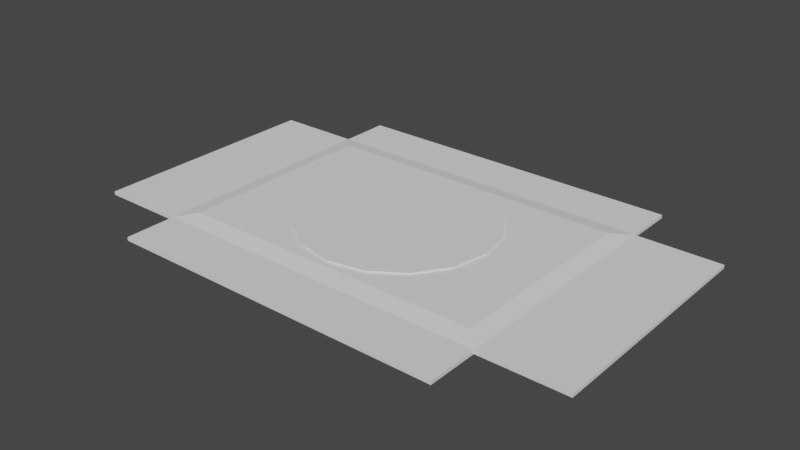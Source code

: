 # Source: landing_pad.blend  (saved by Blender 2.93.21; exported with 4.5.12 LTS)
import bpy
from mathutils import Matrix  # noqa: F401  (used for matrix-valued properties, if any)

bpy.ops.wm.read_factory_settings(use_empty=True)
scene = bpy.context.scene
scene.name = 'Scene'

# ---- collections
col_collection = bpy.data.collections.new('Collection'); scene.collection.children.link(col_collection)

# ---- world
world_world = bpy.data.worlds.new('World'); scene.world = world_world
world_world.use_nodes = True; world_world.node_tree.nodes.clear()
_N = world_world.node_tree.nodes; _L = world_world.node_tree.links
n0 = _N.new('ShaderNodeOutputWorld'); n0.name = 'World Output'; n0.location = (300, 300)
n1 = _N.new('ShaderNodeBackground'); n1.name = 'Background'; n1.location = (10, 300)
n1.inputs[0].default_value = (0.05088, 0.05088, 0.05088, 1.0)
_L.new(n1.outputs[0], n0.inputs[0])
n0.is_active_output = True
world_world.color = (0.05088, 0.05088, 0.05088)
world_world.use_sun_shadow = False
world_world.sun_shadow_jitter_overblur = 0.0

# ---- meshes
me_cube_001 = bpy.data.meshes.new('Cube.001')
me_cube_001.from_pydata([(-10.0, 6.795e-07, -10.0), (-10.0, -6.795e-07, 10.0), (-10.0, 0.2, -10.0), (-10.0, 0.2, 10.0), (10.0, 6.795e-07, -10.0), (10.0, -6.795e-07, 10.0), (10.0, 0.2, -10.0), (10.0, 0.2, 10.0), (-15.0, 0.2, 7.0), (-15.0, 0.2, -7.0), (-15.0, 4.832e-07, -7.0), (-15.0, -4.832e-07, 7.0), (-10.0, -4.832e-07, 7.0), (-10.0, 4.832e-07, -7.0), (-10.0, 0.2, -7.0), (-10.0, 0.2, 7.0), (10.0, 0.2, -7.0), (10.0, 0.2, 7.0), (10.0, 4.832e-07, -7.0), (10.0, -4.832e-07, 7.0), (15.0, 0.2, -7.0), (15.0, 0.2, 7.0), (15.0, 4.832e-07, -7.0), (15.0, -4.832e-07, 7.0), (9.0, 0.4, -5.968), (9.0, 0.4, 5.968), (-9.0, 0.4, -5.968), (-9.0, 0.4, 5.968), (3.946, 0.4, -3.946), (3.946, 0.4, 3.946), (-3.946, 0.4, -3.946), (-3.946, 0.4, 3.946), (5.58, 0.4, 4.998e-07), (-5.58, 0.4, -4.758e-07), (-4.878e-07, 0.4, 5.58), (4.878e-07, 0.4, -5.58), (5.156, 0.4, 2.136), (-5.156, 0.4, 2.136), (2.136, 0.4, 5.156), (-2.136, 0.4, -5.156), (5.156, 0.4, -2.136), (-5.156, 0.4, -2.136), (-2.136, 0.4, 5.156), (2.136, 0.4, -5.156), (0.8001, 0.5, -0.8001), (3.479e-08, 0.5, -1.131), (0.433, 0.5, -1.045), (-3.479e-08, 0.5, 1.131), (-0.433, 0.5, 1.045), (-1.131, 0.5, -2.26e-08), (-1.045, 0.5, -0.433), (1.131, 0.5, 4.697e-08), (1.045, 0.5, -0.433), (-0.8001, 0.5, -0.8001), (-0.433, 0.5, -1.045), (0.433, 0.5, 1.045), (-0.8001, 0.5, 0.8001), (-1.045, 0.5, 0.433), (0.8001, 0.5, 0.8001), (1.045, 0.5, 0.433), (-3.946, 0.5, -3.946), (-5.156, 0.5, -2.136), (-4.878e-07, 0.5, 5.58), (2.136, 0.5, 5.156), (2.136, 0.5, -5.156), (4.878e-07, 0.5, -5.58), (-2.136, 0.5, -5.156), (-3.946, 0.5, 3.946), (-2.136, 0.5, 5.156), (5.156, 0.5, -2.136), (5.58, 0.5, 5e-07), (3.946, 0.5, -3.946), (5.156, 0.5, 2.136), (-5.58, 0.5, -4.757e-07), (-5.156, 0.5, 2.136), (3.946, 0.5, 3.946), (-2.947, 0.5, -2.947), (-3.851, 0.5, -1.595), (-3.377e-07, 0.5, 4.168), (1.595, 0.5, 3.851), (1.595, 0.5, -3.851), (3.377e-07, 0.5, -4.168), (-1.595, 0.5, -3.851), (-2.947, 0.5, 2.947), (-1.595, 0.5, 3.851), (3.851, 0.5, -1.595), (4.168, 0.5, 3.498e-07), (2.947, 0.5, -2.947), (3.851, 0.5, 1.595), (-4.168, 0.5, -3.255e-07), (-3.851, 0.5, 1.595), (2.947, 0.5, 2.947), (-2.678, 0.5, -2.678), (-3.499, 0.5, -1.449), (-2.769e-07, 0.5, 3.787), (1.449, 0.5, 3.499), (1.449, 0.5, -3.499), (2.769e-07, 0.5, -3.787), (-1.449, 0.5, -3.499), (-2.678, 0.5, 2.678), (-1.449, 0.5, 3.499), (3.499, 0.5, -1.449), (3.787, 0.5, 2.891e-07), (2.678, 0.5, -2.678), (3.499, 0.5, 1.449), (-3.787, 0.5, -2.647e-07), (-3.499, 0.5, 1.449), (2.678, 0.5, 2.678)], [], [(4, 18, 13, 0), (6, 16, 18, 4), (11, 8, 9, 10), (0, 13, 14, 2), (2, 6, 4, 0), (7, 3, 1, 5), (2, 14, 16, 6), (17, 7, 5, 19), (15, 3, 7, 17), (12, 1, 3, 15), (19, 12, 13, 18), (16, 17, 21, 20), (17, 16, 24, 25), (13, 12, 11, 10), (19, 5, 1, 12), (14, 13, 10, 9), (15, 14, 9, 8), (12, 15, 8, 11), (21, 23, 22, 20), (19, 18, 22, 23), (17, 19, 23, 21), (18, 16, 20, 22), (27, 25, 24, 26), (16, 14, 26, 24), (14, 15, 27, 26), (15, 17, 25, 27), (42, 34, 62, 68), (31, 42, 68, 67), (41, 33, 73, 61), (35, 39, 66, 65), (40, 28, 71, 69), (33, 37, 74, 73), (28, 43, 64, 71), (29, 36, 72, 75), (43, 35, 65, 64), (36, 29, 38, 34, 42, 31, 37, 33, 41, 30, 39, 35, 43, 28, 40, 32), (30, 41, 61, 60), (32, 40, 69, 70), (34, 38, 63, 62), (38, 29, 75, 63), (36, 32, 70, 72), (37, 31, 67, 74), (39, 30, 60, 66), (59, 51, 52, 44, 46, 45, 54, 53, 50, 49, 57, 56, 48, 47, 55, 58), (77, 76, 60, 61), (79, 78, 62, 63), (81, 80, 64, 65), (76, 82, 66, 60), (84, 83, 67, 68), (85, 86, 70, 69), (80, 87, 71, 64), (87, 85, 69, 71), (82, 81, 65, 66), (86, 88, 72, 70), (90, 89, 73, 74), (89, 77, 61, 73), (78, 84, 68, 62), (83, 90, 74, 67), (91, 79, 63, 75), (88, 91, 75, 72), (93, 92, 76, 77), (95, 94, 78, 79), (97, 96, 80, 81), (92, 98, 82, 76), (100, 99, 83, 84), (101, 102, 86, 85), (96, 103, 87, 80), (103, 101, 85, 87), (98, 97, 81, 82), (102, 104, 88, 86), (106, 105, 89, 90), (105, 93, 77, 89), (94, 100, 84, 78), (99, 106, 90, 83), (107, 95, 79, 91), (104, 107, 91, 88), (50, 53, 92, 93), (55, 47, 94, 95), (45, 46, 96, 97), (53, 54, 98, 92), (48, 56, 99, 100), (52, 51, 102, 101), (46, 44, 103, 96), (44, 52, 101, 103), (54, 45, 97, 98), (51, 59, 104, 102), (57, 49, 105, 106), (49, 50, 93, 105), (47, 48, 100, 94), (56, 57, 106, 99), (58, 55, 95, 107), (59, 58, 107, 104)])
_uv = me_cube_001.uv_layers.new(name='UVMap')
_uv.uv.foreach_set('vector', [0.375, 0.75, 0.425, 0.75, 0.425, 1.0, 0.375, 1.0, 0.375, 0.5, 0.425, 0.5, 0.425, 0.75, 0.375, 0.75, 0.575, 0.0, 0.575, 0.25, 0.425, 0.25, 0.425, 0.0, 0.375, 0.0, 0.425, 0.0, 0.425, 0.25, 0.375, 0.25, 0.125, 0.5, 0.375, 0.5, 0.375, 0.75, 0.125, 0.75, 0.625, 0.5, 0.875, 0.5, 0.875, 0.75, 0.625, 0.75, 0.375, 0.25, 0.425, 0.25, 0.425, 0.5, 0.375, 0.5, 0.575, 0.5, 0.625, 0.5, 0.625, 0.75, 0.575, 0.75, 0.575, 0.25, 0.625, 0.25, 0.625, 0.5, 0.575, 0.5, 0.575, 0.0, 0.625, 0.0, 0.625, 0.25, 0.575, 0.25, 0.575, 0.75, 0.575, 1.0, 0.425, 1.0, 0.425, 0.75, 0.425, 0.5, 0.575, 0.5, 0.575, 0.5, 0.425, 0.5, 0.575, 0.5, 0.425, 0.5, 0.425, 0.5, 0.575, 0.5, 0.425, 1.0, 0.575, 1.0, 0.575, 1.0, 0.425, 1.0, 0.575, 0.75, 0.625, 0.75, 0.625, 1.0, 0.575, 1.0, 0.425, 0.25, 0.425, 0.0, 0.425, 0.0, 0.425, 0.25, 0.575, 0.25, 0.425, 0.25, 0.425, 0.25, 0.575, 0.25, 0.575, 0.0, 0.575, 0.25, 0.575, 0.25, 0.575, 0.0, 0.575, 0.5, 0.575, 0.75, 0.425, 0.75, 0.425, 0.5, 0.575, 0.75, 0.425, 0.75, 0.425, 0.75, 0.575, 0.75, 0.575, 0.5, 0.575, 0.75, 0.575, 0.75, 0.575, 0.5, 0.425, 0.75, 0.425, 0.5, 0.425, 0.5, 0.425, 0.75, 0.575, 0.25, 0.575, 0.5, 0.425, 0.5, 0.425, 0.25, 0.425, 0.5, 0.425, 0.25, 0.425, 0.25, 0.425, 0.5, 0.425, 0.25, 0.575, 0.25, 0.575, 0.25, 0.425, 0.25, 0.575, 0.25, 0.575, 0.5, 0.575, 0.5, 0.575, 0.25, 0.0, 0.0, 0.0, 0.0, 0.0, 0.0, 0.0, 0.0, 0.0, 0.0, 0.0, 0.0, 0.0, 0.0, 0.0, 0.0, 0.0, 0.0, 0.0, 0.0, 0.0, 0.0, 0.0, 0.0, 0.0, 0.0, 0.0, 0.0, 0.0, 0.0, 0.0, 0.0, 0.0, 0.0, 0.0, 0.0, 0.0, 0.0, 0.0, 0.0, 0.0, 0.0, 0.0, 0.0, 0.0, 0.0, 0.0, 0.0, 0.0, 0.0, 0.0, 0.0, 0.0, 0.0, 0.0, 0.0, 0.0, 0.0, 0.0, 0.0, 0.0, 0.0, 0.0, 0.0, 0.0, 0.0, 0.0, 0.0, 0.0, 0.0, 0.0, 0.0, 0.0, 0.0, 0.0, 0.0, 0.0, 0.0, 0.0, 0.0, 0.0, 0.0, 0.0, 0.0, 0.0, 0.0, 0.0, 0.0, 0.0, 0.0, 0.0, 0.0, 0.0, 0.0, 0.0, 0.0, 0.0, 0.0, 0.0, 0.0, 0.0, 0.0, 0.0, 0.0, 0.0, 0.0, 0.0, 0.0, 0.0, 0.0, 0.0, 0.0, 0.0, 0.0, 0.0, 0.0, 0.0, 0.0, 0.0, 0.0, 0.0, 0.0, 0.0, 0.0, 0.0, 0.0, 0.0, 0.0, 0.0, 0.0, 0.0, 0.0, 0.0, 0.0, 0.0, 0.0, 0.0, 0.0, 0.0, 0.0, 0.0, 0.0, 0.0, 0.0, 0.0, 0.0, 0.0, 0.0, 0.0, 0.0, 0.0, 0.0, 0.0, 0.0, 0.0, 0.0, 0.0, 0.0, 0.0, 0.0, 0.0, 0.0, 0.0, 0.0, 0.0, 0.0, 0.0, 0.0, 0.0, 0.0, 0.0, 0.0, 0.0, 0.0, 0.0, 0.0, 0.0, 0.0, 0.0, 0.0, 0.0, 0.0, 0.0, 0.0, 0.0, 0.0, 0.0, 0.0, 0.0, 0.0, 0.0, 0.0, 0.0, 0.0, 0.0, 0.0, 0.0, 0.0, 0.0, 0.0, 0.0, 0.0, 0.0, 0.0, 0.0, 0.0, 0.0, 0.0, 0.0, 0.0, 0.0, 0.0, 0.0, 0.0, 0.0, 0.0, 0.0, 0.0, 0.0, 0.0, 0.0, 0.0, 0.0, 0.0, 0.0, 0.0, 0.0, 0.0, 0.0, 0.0, 0.0, 0.0, 0.0, 0.0, 0.0, 0.0, 0.0, 0.0, 0.0, 0.0, 0.0, 0.0, 0.0, 0.0, 0.0, 0.0, 0.0, 0.0, 0.0, 0.0, 0.0, 0.0, 0.0, 0.0, 0.0, 0.0, 0.0, 0.0, 0.0, 0.0, 0.0, 0.0, 0.0, 0.0, 0.0, 0.0, 0.0, 0.0, 0.0, 0.0, 0.0, 0.0, 0.0, 0.0, 0.0, 0.0, 0.0, 0.0, 0.0, 0.0, 0.0, 0.0, 0.0, 0.0, 0.0, 0.0, 0.0, 0.0, 0.0, 0.0, 0.0, 0.0, 0.0, 0.0, 0.0, 0.0, 0.0, 0.0, 0.0, 0.0, 0.0, 0.0, 0.0, 0.0, 0.0, 0.0, 0.0, 0.0, 0.0, 0.0, 0.0, 0.0, 0.0, 0.0, 0.0, 0.0, 0.0, 0.0, 0.0, 0.0, 0.0, 0.0, 0.0, 0.0, 0.0, 0.0, 0.0, 0.0, 0.0, 0.0, 0.0, 0.0, 0.0, 0.0, 0.0, 0.0, 0.0, 0.0, 0.0, 0.0, 0.0, 0.0, 0.0, 0.0, 0.0, 0.0, 0.0, 0.0, 0.0, 0.0, 0.0, 0.0, 0.0, 0.0, 0.0, 0.0, 0.0, 0.0, 0.0, 0.0, 0.0, 0.0, 0.0, 0.0, 0.0, 0.0, 0.0, 0.0, 0.0, 0.0, 0.0, 0.0, 0.0, 0.0, 0.0, 0.0, 0.0, 0.0, 0.0, 0.0, 0.0, 0.0, 0.0, 0.0, 0.0, 0.0, 0.0, 0.0, 0.0, 0.0, 0.0, 0.0, 0.0, 0.0, 0.0, 0.0, 0.0, 0.0, 0.0, 0.0, 0.0, 0.0, 0.0, 0.0, 0.0, 0.0, 0.0, 0.0, 0.0, 0.0, 0.0, 0.0, 0.0, 0.0, 0.0, 0.0, 0.0, 0.0, 0.0, 0.0, 0.0, 0.0, 0.0, 0.0, 0.0, 0.0, 0.0, 0.0, 0.0, 0.0, 0.0, 0.0, 0.0, 0.0, 0.0, 0.0, 0.0, 0.0, 0.0, 0.0, 0.0, 0.0, 0.0, 0.0, 0.0, 0.0, 0.0, 0.0, 0.0, 0.0, 0.0, 0.0, 0.0, 0.0, 0.0, 0.0, 0.0, 0.0, 0.0, 0.0, 0.0, 0.0, 0.0, 0.0, 0.0, 0.0, 0.0, 0.0, 0.0, 0.0, 0.0, 0.0, 0.0, 0.0, 0.0, 0.0, 0.0, 0.0, 0.0, 0.0, 0.0, 0.0, 0.0, 0.0, 0.0, 0.0, 0.0, 0.0, 0.0, 0.0, 0.0, 0.0, 0.0, 0.0, 0.0, 0.0, 0.0, 0.0, 0.0, 0.0, 0.0, 0.0, 0.0, 0.0, 0.0, 0.0, 0.0, 0.0, 0.0, 0.0, 0.0, 0.0, 0.0, 0.0, 0.0, 0.0, 0.0, 0.0, 0.0, 0.0, 0.0, 0.0, 0.0, 0.0, 0.0, 0.0, 0.0, 0.0, 0.0, 0.0, 0.0, 0.0, 0.0, 0.0, 0.0, 0.0, 0.0, 0.0, 0.0, 0.0, 0.0, 0.0, 0.0, 0.0, 0.0, 0.0, 0.0, 0.0, 0.0, 0.0, 0.0, 0.0, 0.0, 0.0, 0.0, 0.0, 0.0, 0.0, 0.0, 0.0, 0.0, 0.0, 0.0, 0.0, 0.0, 0.0, 0.0, 0.0, 0.0, 0.0, 0.0, 0.0, 0.0, 0.0, 0.0, 0.0])
me_cube_001.use_remesh_fix_poles = True
me_cube_001.use_remesh_preserve_attributes = False
me_cube_001.update()

# ---- objects
ob_landing_pad = bpy.data.objects.new('landing_pad', me_cube_001)

# ---- transforms, parenting, visibility, modifiers, constraints
ob_landing_pad.location = (0.0, 0.0, 0.0)
ob_landing_pad.rotation_euler = (1.571, 2.22e-16, 2.22e-16)

# ---- collection membership
col_collection.objects.link(ob_landing_pad)

# ---- scene / render settings (as saved in the file)
scene.frame_start = 1; scene.frame_end = 250; scene.frame_set(1)
scene.render.engine = 'BLENDER_EEVEE_NEXT'
scene.cycles.use_denoising = False
scene.cycles.samples = 128
scene.cycles.sampling_pattern = 'TABULATED_SOBOL'
scene.cycles.use_adaptive_sampling = False
scene.cycles.use_light_tree = False
scene.view_settings.view_transform = 'Filmic'
bpy.context.view_layer.update()

# ---- added for rendering (the .blend has no active camera and no usable light): camera, sun
cam_auto = bpy.data.cameras.new('AutoCamera')
cam_auto.lens = 50.0
cam_auto.sensor_width = 36.0
cam_auto.clip_end = 1000.0
ob_auto_camera = bpy.data.objects.new('AutoCamera', cam_auto)
scene.collection.objects.link(ob_auto_camera)
ob_auto_camera.location = (33.3627, -40.0352, 26.9401)
ob_auto_camera.rotation_euler = (1.09748, -7.21219e-08, 0.694738)
scene.camera = ob_auto_camera
light_auto_sun = bpy.data.lights.new('AutoSun', 'SUN')
light_auto_sun.energy = 3.0
light_auto_sun.angle = 0.0523599
ob_auto_sun = bpy.data.objects.new('AutoSun', light_auto_sun)
scene.collection.objects.link(ob_auto_sun)
ob_auto_sun.rotation_euler = (0.872665, 0.174533, 0.523599)
bpy.context.view_layer.update()
